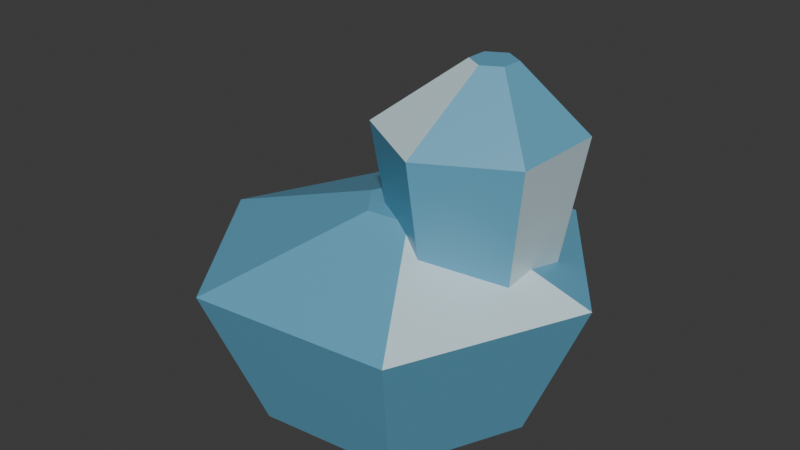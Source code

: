 # Source: source.blend  (saved by Blender 4.5.90; exported with 4.5.12 LTS)
import bpy
from mathutils import Matrix  # noqa: F401  (used for matrix-valued properties, if any)

bpy.ops.wm.read_factory_settings(use_empty=True)
scene = bpy.context.scene
scene.name = 'Scene'

# ---- collections
col_collection = bpy.data.collections.new('Collection'); scene.collection.children.link(col_collection)

# ---- materials (node trees are filled in below, after node groups)
mat_ice_blue = bpy.data.materials.new('Ice_Blue')
mat_ice_blue.diffuse_color = (0.13, 0.4, 0.58, 1.0)
mat_ice_frost = bpy.data.materials.new('Ice_Frost')
mat_ice_frost.diffuse_color = (0.64, 0.82, 0.88, 1.0)

# ---- material node trees
mat_ice_blue.use_nodes = True; mat_ice_blue.node_tree.nodes.clear()
_N = mat_ice_blue.node_tree.nodes; _L = mat_ice_blue.node_tree.links
n0 = _N.new('ShaderNodeBsdfPrincipled'); n0.name = 'Principled BSDF'; n0.location = (-200, 100)
n0.inputs[0].default_value = (0.13, 0.4, 0.58, 1.0)
n0.inputs[2].default_value = 0.38
n1 = _N.new('ShaderNodeOutputMaterial'); n1.name = 'Material Output'; n1.location = (200, 100)
_L.new(n0.outputs[0], n1.inputs[0])
n1.is_active_output = True
mat_ice_frost.use_nodes = True; mat_ice_frost.node_tree.nodes.clear()
_N = mat_ice_frost.node_tree.nodes; _L = mat_ice_frost.node_tree.links
n0 = _N.new('ShaderNodeBsdfPrincipled'); n0.name = 'Principled BSDF'; n0.location = (-200, 100)
n0.inputs[0].default_value = (0.64, 0.82, 0.88, 1.0)
n0.inputs[2].default_value = 0.38
n1 = _N.new('ShaderNodeOutputMaterial'); n1.name = 'Material Output'; n1.location = (200, 100)
_L.new(n0.outputs[0], n1.inputs[0])
n1.is_active_output = True

# ---- world
world_world = bpy.data.worlds.new('World'); scene.world = world_world
world_world.use_nodes = True; world_world.node_tree.nodes.clear()
_N = world_world.node_tree.nodes; _L = world_world.node_tree.links
n0 = _N.new('ShaderNodeOutputWorld'); n0.name = 'World Output'; n0.location = (200, 100)
n1 = _N.new('ShaderNodeBackground'); n1.name = 'Background'; n1.location = (-200, 100)
n1.inputs[0].default_value = (0.05088, 0.05088, 0.05088, 1.0)
_L.new(n1.outputs[0], n0.inputs[0])
n0.is_active_output = True
world_world.color = (0.05088, 0.05088, 0.05088)
world_world.sun_shadow_jitter_overblur = 0.0

# ---- meshes
me_ice_deposit_facets = bpy.data.meshes.new('Ice_Deposit_Facets')
me_ice_deposit_facets.from_pydata([(0.3134, 0.03145, -0.35), (0.1295, 0.2872, -0.35), (-0.1839, 0.2557, -0.35), (-0.3134, -0.03145, -0.35), (-0.1295, -0.2872, -0.35), (0.1839, -0.2557, -0.35), (0.4478, 0.04493, -0.0165), (0.185, 0.4102, -0.0165), (-0.2628, 0.3653, -0.0165), (-0.4478, -0.04493, -0.0165), (-0.185, -0.4102, -0.0165), (0.2628, -0.3653, -0.0165), (0.1285, 0.009884, 0.11), (0.07069, 0.09025, 0.11), (-0.02781, 0.08037, 0.11), (-0.06851, -0.009884, 0.11), (-0.01069, -0.09025, 0.11), (0.08781, -0.08037, 0.11), (0.2951, 0.1238, -0.1), (0.1636, 0.204, -0.1), (0.02849, 0.1301, -0.1), (0.02485, -0.02383, -0.1), (0.1564, -0.104, -0.1), (0.2915, -0.03013, -0.1), (0.3531, 0.1555, 0.2915), (0.1652, 0.2699, 0.2915), (-0.02788, 0.1645, 0.2915), (-0.03307, -0.05547, 0.2915), (0.1548, -0.1699, 0.2915), (0.3479, -0.06447, 0.2915), (0.2325, 0.0732, 0.44), (0.1911, 0.09839, 0.44), (0.1487, 0.07518, 0.44), (0.1475, 0.0268, 0.44), (0.1889, 0.001613, 0.44), (0.2313, 0.02482, 0.44)], [], [(5, 4, 3, 2, 1, 0), (0, 1, 7, 6), (1, 2, 8, 7), (2, 3, 9, 8), (3, 4, 10, 9), (4, 5, 11, 10), (5, 0, 6, 11), (6, 7, 13, 12), (7, 8, 14, 13), (8, 9, 15, 14), (9, 10, 16, 15), (10, 11, 17, 16), (11, 6, 12, 17), (12, 13, 14, 15, 16, 17), (23, 22, 21, 20, 19, 18), (18, 19, 25, 24), (19, 20, 26, 25), (20, 21, 27, 26), (21, 22, 28, 27), (22, 23, 29, 28), (23, 18, 24, 29), (24, 25, 31, 30), (25, 26, 32, 31), (26, 27, 33, 32), (27, 28, 34, 33), (28, 29, 35, 34), (29, 24, 30, 35), (30, 31, 32, 33, 34, 35)])
me_ice_deposit_facets.polygons.foreach_set('material_index', [1, 0, 0, 0, 1, 0, 0, 0, 1, 0, 0, 0, 1, 0, 0, 0, 1, 0, 0, 0, 1, 0, 0, 0, 1, 0, 0, 0])
me_ice_deposit_facets.materials.append(mat_ice_blue)
me_ice_deposit_facets.materials.append(mat_ice_frost)
me_ice_deposit_facets.update()

# ---- objects
ob_asset_water_ice_deposit_shelf = bpy.data.objects.new('ASSET_water-ice-deposit-shelf', None)
ob_visual = bpy.data.objects.new('Visual', None)
ob_ice_deposit = bpy.data.objects.new('Ice_Deposit', me_ice_deposit_facets)

# ---- transforms, parenting, visibility, modifiers, constraints
ob_asset_water_ice_deposit_shelf.location = (0.0, 0.0, 0.0)
ob_visual.parent = ob_asset_water_ice_deposit_shelf
ob_visual.location = (0.0, 0.0, 0.0)
ob_ice_deposit.parent = ob_visual
ob_ice_deposit.location = (0.0, 0.0, 0.0)

# ---- collection membership
col_collection.objects.link(ob_asset_water_ice_deposit_shelf)
col_collection.objects.link(ob_visual)
col_collection.objects.link(ob_ice_deposit)

# ---- scene / render settings (as saved in the file)
scene.frame_start = 1; scene.frame_end = 250; scene.frame_set(1)
scene.render.engine = 'BLENDER_EEVEE_NEXT'
bpy.context.view_layer.update()

# ---- added for rendering (the .blend has no active camera and no usable light): camera, sun
cam_auto = bpy.data.cameras.new('AutoCamera')
cam_auto.lens = 50.0
cam_auto.sensor_width = 36.0
cam_auto.clip_end = 1000.0
ob_auto_camera = bpy.data.objects.new('AutoCamera', cam_auto)
scene.collection.objects.link(ob_auto_camera)
ob_auto_camera.location = (1.34051, -1.60862, 1.11741)
ob_auto_camera.rotation_euler = (1.09748, -7.21219e-08, 0.694738)
scene.camera = ob_auto_camera
light_auto_sun = bpy.data.lights.new('AutoSun', 'SUN')
light_auto_sun.energy = 3.0
light_auto_sun.angle = 0.0523599
ob_auto_sun = bpy.data.objects.new('AutoSun', light_auto_sun)
scene.collection.objects.link(ob_auto_sun)
ob_auto_sun.rotation_euler = (0.872665, 0.174533, 0.523599)
bpy.context.view_layer.update()

